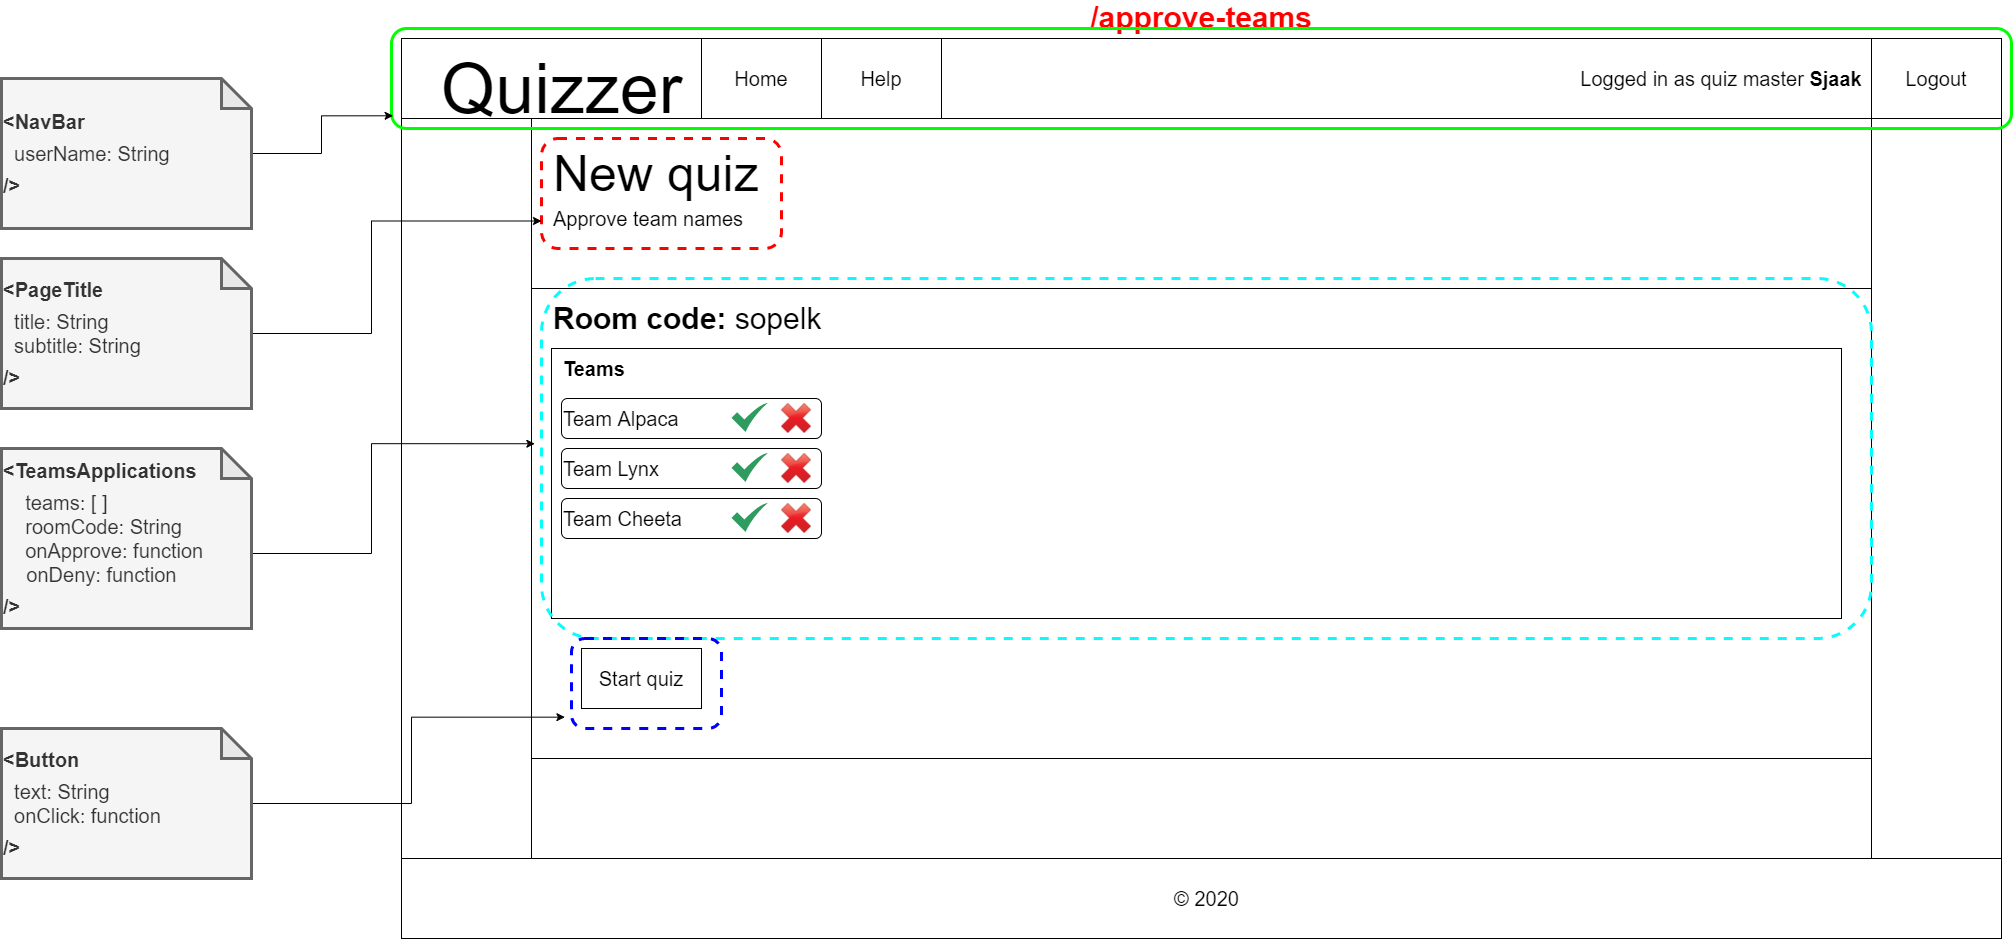

The diagram above was exported from draw.io. Its source (the exported page's mxGraphModel, read from the mxfile embedded in the PNG):
<mxGraphModel dx="3330" dy="4513" grid="1" gridSize="10" guides="1" tooltips="1" connect="1" arrows="1" fold="1" page="1" pageScale="1" pageWidth="1600" pageHeight="900" background="none" math="0" shadow="0">
  <root>
    <mxCell id="0" />
    <mxCell id="1" parent="0" />
    <mxCell id="Est8bNw1tjdF2t7d7YyS-18" value="" style="group" parent="1" vertex="1" connectable="0">
      <mxGeometry y="-2700" width="1610" height="900" as="geometry" />
    </mxCell>
    <mxCell id="Q3aIYlFPU_rsE7dUMuku-1" value="/approve-teams" style="rounded=0;whiteSpace=wrap;html=1;fontStyle=1;fontSize=30;fontColor=#FF0000;labelPosition=center;verticalLabelPosition=top;align=center;verticalAlign=bottom;" parent="Est8bNw1tjdF2t7d7YyS-18" vertex="1">
      <mxGeometry width="1600" height="900" as="geometry" />
    </mxCell>
    <mxCell id="Est8bNw1tjdF2t7d7YyS-5" value="" style="rounded=0;whiteSpace=wrap;html=1;" parent="Est8bNw1tjdF2t7d7YyS-18" vertex="1">
      <mxGeometry width="1600" height="80" as="geometry" />
    </mxCell>
    <mxCell id="Est8bNw1tjdF2t7d7YyS-2" value="&lt;font style=&quot;font-size: 70px&quot;&gt;Quizzer&lt;/font&gt;" style="text;html=1;align=center;verticalAlign=middle;resizable=0;points=[];autosize=1;" parent="Est8bNw1tjdF2t7d7YyS-18" vertex="1">
      <mxGeometry x="30" y="30" width="260" height="40" as="geometry" />
    </mxCell>
    <mxCell id="Est8bNw1tjdF2t7d7YyS-9" value="" style="rounded=0;whiteSpace=wrap;html=1;" parent="Est8bNw1tjdF2t7d7YyS-18" vertex="1">
      <mxGeometry x="130" y="80" width="1340" height="740" as="geometry" />
    </mxCell>
    <mxCell id="Est8bNw1tjdF2t7d7YyS-10" value="" style="rounded=0;whiteSpace=wrap;html=1;" parent="Est8bNw1tjdF2t7d7YyS-18" vertex="1">
      <mxGeometry y="820" width="1600" height="80" as="geometry" />
    </mxCell>
    <mxCell id="Est8bNw1tjdF2t7d7YyS-11" value="&lt;font style=&quot;font-size: 20px&quot;&gt;© 2020&lt;/font&gt;" style="text;html=1;align=center;verticalAlign=middle;resizable=0;points=[];autosize=1;" parent="Est8bNw1tjdF2t7d7YyS-18" vertex="1">
      <mxGeometry x="765" y="850" width="80" height="20" as="geometry" />
    </mxCell>
    <mxCell id="Est8bNw1tjdF2t7d7YyS-15" value="Home" style="rounded=0;whiteSpace=wrap;html=1;fontSize=20;" parent="Est8bNw1tjdF2t7d7YyS-18" vertex="1">
      <mxGeometry x="300" width="120" height="80" as="geometry" />
    </mxCell>
    <mxCell id="Est8bNw1tjdF2t7d7YyS-16" value="Help" style="rounded=0;whiteSpace=wrap;html=1;fontSize=20;" parent="Est8bNw1tjdF2t7d7YyS-18" vertex="1">
      <mxGeometry x="420" width="120" height="80" as="geometry" />
    </mxCell>
    <mxCell id="x7alw233p6i9_YCFxXhZ-4" value="" style="rounded=0;whiteSpace=wrap;html=1;" parent="Est8bNw1tjdF2t7d7YyS-18" vertex="1">
      <mxGeometry x="130" y="80" width="1340" height="170" as="geometry" />
    </mxCell>
    <mxCell id="x7alw233p6i9_YCFxXhZ-3" value="&lt;span style=&quot;font-size: 20px&quot;&gt;Approve team names&lt;/span&gt;" style="text;html=1;strokeColor=none;fillColor=none;align=left;verticalAlign=middle;whiteSpace=wrap;rounded=0;" parent="Est8bNw1tjdF2t7d7YyS-18" vertex="1">
      <mxGeometry x="150" y="170" width="570" height="20" as="geometry" />
    </mxCell>
    <mxCell id="x7alw233p6i9_YCFxXhZ-2" value="&lt;font style=&quot;font-size: 50px&quot;&gt;New quiz&lt;/font&gt;" style="text;html=1;align=left;verticalAlign=middle;resizable=0;points=[];autosize=1;" parent="Est8bNw1tjdF2t7d7YyS-18" vertex="1">
      <mxGeometry x="150" y="120" width="220" height="30" as="geometry" />
    </mxCell>
    <mxCell id="x7alw233p6i9_YCFxXhZ-52" value="" style="rounded=0;whiteSpace=wrap;html=1;align=left;" parent="Est8bNw1tjdF2t7d7YyS-18" vertex="1">
      <mxGeometry x="130" y="250" width="1340" height="470" as="geometry" />
    </mxCell>
    <mxCell id="DsuffLEDCKIPQOBBuK-f-1" value="&lt;div style=&quot;text-align: right&quot;&gt;Logged in as quiz master &lt;b&gt;Sjaak&lt;/b&gt;&lt;/div&gt;" style="text;html=1;strokeColor=none;fillColor=none;align=center;verticalAlign=middle;whiteSpace=wrap;rounded=0;fontSize=20;" parent="Est8bNw1tjdF2t7d7YyS-18" vertex="1">
      <mxGeometry x="1170" y="30" width="300" height="20" as="geometry" />
    </mxCell>
    <mxCell id="1GDmjbEbf6oPlddbmfN6-1" value="Logout" style="rounded=0;whiteSpace=wrap;html=1;fontSize=20;" parent="Est8bNw1tjdF2t7d7YyS-18" vertex="1">
      <mxGeometry x="1470" width="130" height="80" as="geometry" />
    </mxCell>
    <mxCell id="1GDmjbEbf6oPlddbmfN6-2" value="&lt;font style=&quot;font-size: 20px&quot;&gt;Start quiz&lt;/font&gt;" style="rounded=0;whiteSpace=wrap;html=1;" parent="Est8bNw1tjdF2t7d7YyS-18" vertex="1">
      <mxGeometry x="180" y="610" width="120" height="60" as="geometry" />
    </mxCell>
    <mxCell id="1GDmjbEbf6oPlddbmfN6-3" value="&lt;font style=&quot;font-size: 30px&quot;&gt;&lt;b&gt;Room code:&lt;/b&gt;&amp;nbsp;sopelk&lt;/font&gt;" style="text;html=1;strokeColor=none;fillColor=none;align=left;verticalAlign=middle;whiteSpace=wrap;rounded=0;" parent="Est8bNw1tjdF2t7d7YyS-18" vertex="1">
      <mxGeometry x="150" y="270" width="300" height="20" as="geometry" />
    </mxCell>
    <mxCell id="1GDmjbEbf6oPlddbmfN6-4" value="" style="rounded=0;whiteSpace=wrap;html=1;align=left;" parent="Est8bNw1tjdF2t7d7YyS-18" vertex="1">
      <mxGeometry x="150" y="310" width="1290" height="270" as="geometry" />
    </mxCell>
    <mxCell id="1GDmjbEbf6oPlddbmfN6-5" value="&lt;font style=&quot;font-size: 20px&quot;&gt;&lt;b&gt;Teams&lt;/b&gt;&lt;/font&gt;" style="text;html=1;strokeColor=none;fillColor=none;align=left;verticalAlign=middle;whiteSpace=wrap;rounded=0;" parent="Est8bNw1tjdF2t7d7YyS-18" vertex="1">
      <mxGeometry x="160" y="320" width="40" height="20" as="geometry" />
    </mxCell>
    <mxCell id="1GDmjbEbf6oPlddbmfN6-10" value="" style="group" parent="Est8bNw1tjdF2t7d7YyS-18" vertex="1" connectable="0">
      <mxGeometry x="160" y="360" width="260" height="40" as="geometry" />
    </mxCell>
    <mxCell id="1GDmjbEbf6oPlddbmfN6-6" value="&lt;font style=&quot;font-size: 20px&quot;&gt;Team Alpaca&lt;/font&gt;" style="rounded=1;whiteSpace=wrap;html=1;align=left;" parent="1GDmjbEbf6oPlddbmfN6-10" vertex="1">
      <mxGeometry width="260" height="40" as="geometry" />
    </mxCell>
    <mxCell id="1GDmjbEbf6oPlddbmfN6-7" value="" style="html=1;aspect=fixed;strokeColor=none;shadow=0;align=center;verticalAlign=top;fillColor=#2D9C5E;shape=mxgraph.gcp2.check" parent="1GDmjbEbf6oPlddbmfN6-10" vertex="1">
      <mxGeometry x="170" y="4.5" width="36.25" height="29" as="geometry" />
    </mxCell>
    <mxCell id="1GDmjbEbf6oPlddbmfN6-8" value="" style="shape=image;html=1;verticalAlign=top;verticalLabelPosition=bottom;labelBackgroundColor=#ffffff;imageAspect=0;aspect=fixed;image=https://cdn4.iconfinder.com/data/icons/icocentre-free-icons/114/f-cross_256-128.png;align=left;" parent="1GDmjbEbf6oPlddbmfN6-10" vertex="1">
      <mxGeometry x="220" y="5" width="30" height="30" as="geometry" />
    </mxCell>
    <mxCell id="1GDmjbEbf6oPlddbmfN6-11" value="" style="group" parent="Est8bNw1tjdF2t7d7YyS-18" vertex="1" connectable="0">
      <mxGeometry x="160" y="410" width="260" height="40" as="geometry" />
    </mxCell>
    <mxCell id="1GDmjbEbf6oPlddbmfN6-12" value="&lt;font style=&quot;font-size: 20px&quot;&gt;Team Lynx&lt;/font&gt;" style="rounded=1;whiteSpace=wrap;html=1;align=left;" parent="1GDmjbEbf6oPlddbmfN6-11" vertex="1">
      <mxGeometry width="260" height="40" as="geometry" />
    </mxCell>
    <mxCell id="1GDmjbEbf6oPlddbmfN6-13" value="" style="html=1;aspect=fixed;strokeColor=none;shadow=0;align=center;verticalAlign=top;fillColor=#2D9C5E;shape=mxgraph.gcp2.check" parent="1GDmjbEbf6oPlddbmfN6-11" vertex="1">
      <mxGeometry x="170" y="4.5" width="36.25" height="29" as="geometry" />
    </mxCell>
    <mxCell id="1GDmjbEbf6oPlddbmfN6-14" value="" style="shape=image;html=1;verticalAlign=top;verticalLabelPosition=bottom;labelBackgroundColor=#ffffff;imageAspect=0;aspect=fixed;image=https://cdn4.iconfinder.com/data/icons/icocentre-free-icons/114/f-cross_256-128.png;align=left;" parent="1GDmjbEbf6oPlddbmfN6-11" vertex="1">
      <mxGeometry x="220" y="5" width="30" height="30" as="geometry" />
    </mxCell>
    <mxCell id="1GDmjbEbf6oPlddbmfN6-42" value="" style="group" parent="Est8bNw1tjdF2t7d7YyS-18" vertex="1" connectable="0">
      <mxGeometry x="160" y="460" width="260" height="40" as="geometry" />
    </mxCell>
    <mxCell id="1GDmjbEbf6oPlddbmfN6-43" value="&lt;font style=&quot;font-size: 20px&quot;&gt;Team Cheeta&lt;/font&gt;" style="rounded=1;whiteSpace=wrap;html=1;align=left;" parent="1GDmjbEbf6oPlddbmfN6-42" vertex="1">
      <mxGeometry width="260" height="40" as="geometry" />
    </mxCell>
    <mxCell id="1GDmjbEbf6oPlddbmfN6-44" value="" style="html=1;aspect=fixed;strokeColor=none;shadow=0;align=center;verticalAlign=top;fillColor=#2D9C5E;shape=mxgraph.gcp2.check" parent="1GDmjbEbf6oPlddbmfN6-42" vertex="1">
      <mxGeometry x="170" y="4.5" width="36.25" height="29" as="geometry" />
    </mxCell>
    <mxCell id="1GDmjbEbf6oPlddbmfN6-45" value="" style="shape=image;html=1;verticalAlign=top;verticalLabelPosition=bottom;labelBackgroundColor=#ffffff;imageAspect=0;aspect=fixed;image=https://cdn4.iconfinder.com/data/icons/icocentre-free-icons/114/f-cross_256-128.png;align=left;" parent="1GDmjbEbf6oPlddbmfN6-42" vertex="1">
      <mxGeometry x="220" y="5" width="30" height="30" as="geometry" />
    </mxCell>
    <mxCell id="mZtfRRrOoh0aSSh4H24h-3" value="" style="rounded=1;whiteSpace=wrap;html=1;strokeWidth=3;fillColor=none;strokeColor=#00FFFF;dashed=1;" parent="Est8bNw1tjdF2t7d7YyS-18" vertex="1">
      <mxGeometry x="140" y="240" width="1330" height="360" as="geometry" />
    </mxCell>
    <mxCell id="mZtfRRrOoh0aSSh4H24h-4" value="" style="rounded=1;whiteSpace=wrap;html=1;strokeWidth=3;fillColor=none;strokeColor=#0000FF;dashed=1;" parent="Est8bNw1tjdF2t7d7YyS-18" vertex="1">
      <mxGeometry x="170" y="600" width="150" height="90" as="geometry" />
    </mxCell>
    <mxCell id="td_rJ1DjbmxIe4Vo5qdE-3" value="" style="rounded=1;whiteSpace=wrap;html=1;strokeWidth=3;fillColor=none;dashed=1;strokeColor=#FF0000;" vertex="1" parent="Est8bNw1tjdF2t7d7YyS-18">
      <mxGeometry x="140" y="100" width="240" height="110" as="geometry" />
    </mxCell>
    <mxCell id="mZtfRRrOoh0aSSh4H24h-1" value="" style="rounded=1;whiteSpace=wrap;html=1;fillColor=none;strokeColor=#00FF00;strokeWidth=3;" parent="1" vertex="1">
      <mxGeometry x="-10" y="-2710" width="1620" height="100" as="geometry" />
    </mxCell>
    <mxCell id="mZtfRRrOoh0aSSh4H24h-5" style="edgeStyle=orthogonalEdgeStyle;rounded=0;orthogonalLoop=1;jettySize=auto;html=1;entryX=0.001;entryY=0.873;entryDx=0;entryDy=0;entryPerimeter=0;" parent="1" source="mZtfRRrOoh0aSSh4H24h-2" target="mZtfRRrOoh0aSSh4H24h-1" edge="1">
      <mxGeometry relative="1" as="geometry" />
    </mxCell>
    <mxCell id="mZtfRRrOoh0aSSh4H24h-2" value="&lt;b style=&quot;font-size: 20px&quot;&gt;&amp;lt;NavBar&lt;/b&gt;&lt;br style=&quot;font-size: 20px&quot;&gt;&lt;span style=&quot;font-size: 20px&quot;&gt;&amp;nbsp; userName: String&amp;nbsp;&amp;nbsp;&lt;/span&gt;&lt;br style=&quot;font-size: 20px&quot;&gt;&lt;div&gt;&lt;b style=&quot;font-size: 20px&quot;&gt;/&amp;gt;&lt;/b&gt;&lt;/div&gt;" style="shape=note;whiteSpace=wrap;html=1;backgroundOutline=1;darkOpacity=0.05;strokeColor=#666666;strokeWidth=3;fillColor=#f5f5f5;fontColor=#333333;align=left;" parent="1" vertex="1">
      <mxGeometry x="-400" y="-2660" width="250" height="150" as="geometry" />
    </mxCell>
    <mxCell id="mZtfRRrOoh0aSSh4H24h-7" style="edgeStyle=orthogonalEdgeStyle;rounded=0;orthogonalLoop=1;jettySize=auto;html=1;entryX=-0.005;entryY=0.459;entryDx=0;entryDy=0;entryPerimeter=0;" parent="1" source="mZtfRRrOoh0aSSh4H24h-6" target="mZtfRRrOoh0aSSh4H24h-3" edge="1">
      <mxGeometry relative="1" as="geometry">
        <Array as="points">
          <mxPoint x="-30" y="-2185" />
          <mxPoint x="-30" y="-2295" />
        </Array>
      </mxGeometry>
    </mxCell>
    <mxCell id="mZtfRRrOoh0aSSh4H24h-6" value="&lt;b style=&quot;font-size: 20px&quot;&gt;&amp;lt;TeamsApplications&lt;/b&gt;&lt;br style=&quot;font-size: 20px&quot;&gt;&lt;span style=&quot;font-size: 20px&quot;&gt;&amp;nbsp; &amp;nbsp; teams: [ ]&lt;br&gt;&amp;nbsp; &amp;nbsp; roomCode: String&lt;br&gt;&amp;nbsp; &amp;nbsp; onApprove: function&lt;br&gt;&lt;/span&gt;&amp;nbsp; &amp;nbsp; &amp;nbsp; &amp;nbsp;&lt;font style=&quot;font-size: 20px&quot;&gt;onDeny: function&lt;/font&gt;&lt;br style=&quot;font-size: 20px&quot;&gt;&lt;div&gt;&lt;b style=&quot;font-size: 20px&quot;&gt;/&amp;gt;&lt;/b&gt;&lt;/div&gt;" style="shape=note;whiteSpace=wrap;html=1;backgroundOutline=1;darkOpacity=0.05;strokeColor=#666666;strokeWidth=3;fillColor=#f5f5f5;fontColor=#333333;align=left;" parent="1" vertex="1">
      <mxGeometry x="-400" y="-2290" width="250" height="180" as="geometry" />
    </mxCell>
    <mxCell id="mZtfRRrOoh0aSSh4H24h-9" style="edgeStyle=orthogonalEdgeStyle;rounded=0;orthogonalLoop=1;jettySize=auto;html=1;entryX=-0.044;entryY=0.874;entryDx=0;entryDy=0;entryPerimeter=0;" parent="1" source="mZtfRRrOoh0aSSh4H24h-8" target="mZtfRRrOoh0aSSh4H24h-4" edge="1">
      <mxGeometry relative="1" as="geometry" />
    </mxCell>
    <mxCell id="mZtfRRrOoh0aSSh4H24h-8" value="&lt;b style=&quot;font-size: 20px&quot;&gt;&amp;lt;Button&lt;/b&gt;&lt;br style=&quot;font-size: 20px&quot;&gt;&lt;span style=&quot;font-size: 20px&quot;&gt;&amp;nbsp; text: String&lt;br&gt;&amp;nbsp; onClick: function&lt;/span&gt;&lt;br style=&quot;font-size: 20px&quot;&gt;&lt;div&gt;&lt;b style=&quot;font-size: 20px&quot;&gt;/&amp;gt;&lt;/b&gt;&lt;/div&gt;" style="shape=note;whiteSpace=wrap;html=1;backgroundOutline=1;darkOpacity=0.05;strokeColor=#666666;strokeWidth=3;fillColor=#f5f5f5;fontColor=#333333;align=left;" parent="1" vertex="1">
      <mxGeometry x="-400" y="-2010" width="250" height="150" as="geometry" />
    </mxCell>
    <mxCell id="td_rJ1DjbmxIe4Vo5qdE-4" style="edgeStyle=orthogonalEdgeStyle;rounded=0;orthogonalLoop=1;jettySize=auto;html=1;entryX=0;entryY=0.75;entryDx=0;entryDy=0;" edge="1" parent="1" source="td_rJ1DjbmxIe4Vo5qdE-1" target="td_rJ1DjbmxIe4Vo5qdE-3">
      <mxGeometry relative="1" as="geometry">
        <Array as="points">
          <mxPoint x="-30" y="-2405" />
          <mxPoint x="-30" y="-2517" />
        </Array>
      </mxGeometry>
    </mxCell>
    <mxCell id="td_rJ1DjbmxIe4Vo5qdE-1" value="&lt;b style=&quot;font-size: 20px&quot;&gt;&amp;lt;PageTitle&lt;/b&gt;&lt;br style=&quot;font-size: 20px&quot;&gt;&lt;span style=&quot;font-size: 20px&quot;&gt;&amp;nbsp; title: String&lt;br&gt;&amp;nbsp; subtitle: String&amp;nbsp;&amp;nbsp;&lt;/span&gt;&lt;br style=&quot;font-size: 20px&quot;&gt;&lt;div&gt;&lt;b style=&quot;font-size: 20px&quot;&gt;/&amp;gt;&lt;/b&gt;&lt;/div&gt;" style="shape=note;whiteSpace=wrap;html=1;backgroundOutline=1;darkOpacity=0.05;strokeColor=#666666;strokeWidth=3;fillColor=#f5f5f5;fontColor=#333333;align=left;" vertex="1" parent="1">
      <mxGeometry x="-400" y="-2480" width="250" height="150" as="geometry" />
    </mxCell>
  </root>
</mxGraphModel>